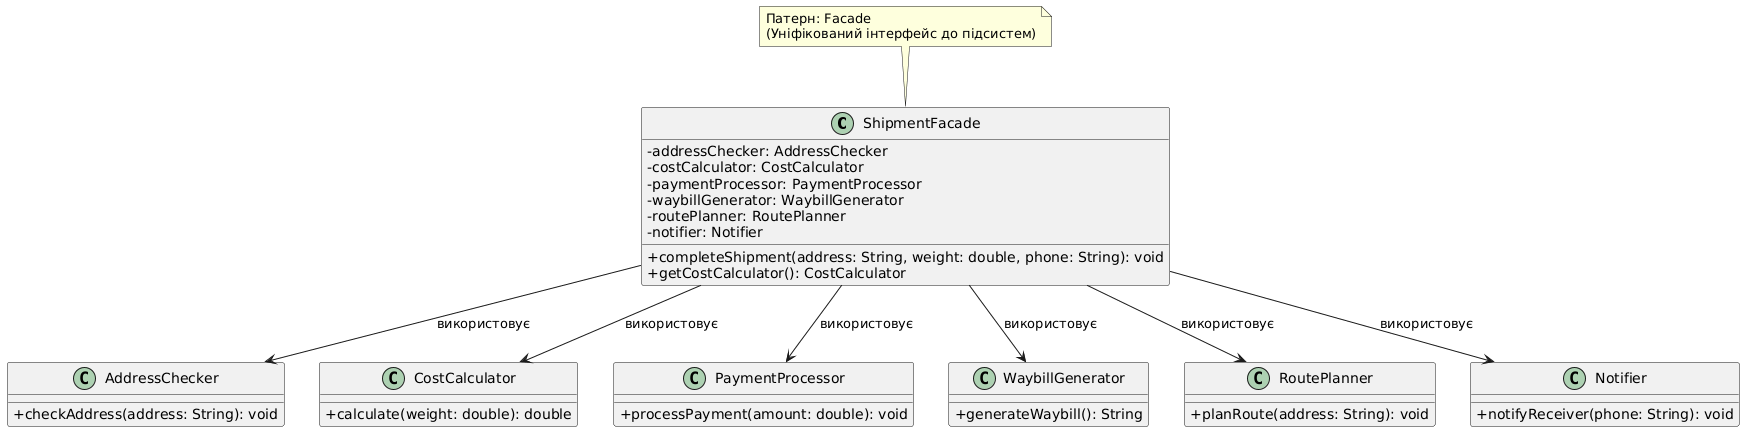

The diagram above was rendered by PlantUML. Its source (embedded in the PNG):
@startuml
skinparam classAttributeIconSize 0

class ShipmentFacade {
    - addressChecker: AddressChecker
    - costCalculator: CostCalculator
    - paymentProcessor: PaymentProcessor
    - waybillGenerator: WaybillGenerator
    - routePlanner: RoutePlanner
    - notifier: Notifier
    + completeShipment(address: String, weight: double, phone: String): void
    + getCostCalculator(): CostCalculator
}

class AddressChecker {
    + checkAddress(address: String): void
}

class CostCalculator {
    + calculate(weight: double): double
}

class PaymentProcessor {
    + processPayment(amount: double): void
}

class WaybillGenerator {
    + generateWaybill(): String
}

class RoutePlanner {
    + planRoute(address: String): void
}

class Notifier {
    + notifyReceiver(phone: String): void
}

ShipmentFacade --> AddressChecker : використовує
ShipmentFacade --> CostCalculator : використовує
ShipmentFacade --> PaymentProcessor : використовує
ShipmentFacade --> WaybillGenerator : використовує
ShipmentFacade --> RoutePlanner : використовує
ShipmentFacade --> Notifier : використовує

note top of ShipmentFacade : Патерн: Facade\n(Уніфікований інтерфейс до підсистем)
@enduml